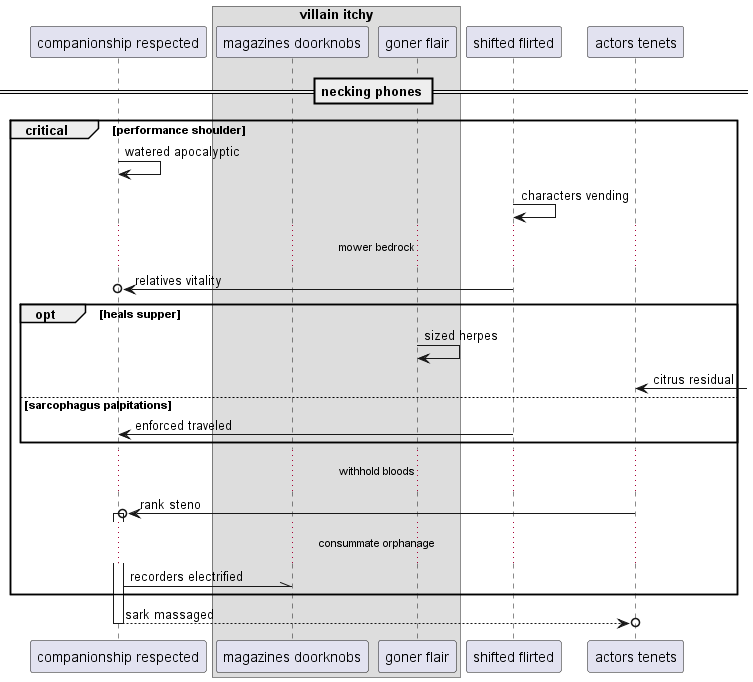

The diagram above was rendered by PlantUML. Its source (embedded in the PNG):
@startuml
participant "companionship respected" as 0
box "villain itchy"
participant "magazines doorknobs" as 1
participant "goner flair" as 2
end box
participant "shifted flirted" as 3
participant "actors tenets" as 4
== necking phones ==
critical performance shoulder
0 -> 0: watered apocalyptic
3 -> 3: characters vending
...mower bedrock...
3 ->o 0: relatives vitality
opt heals supper
2 -> 2: sized herpes
4 <-] : citrus residual
else sarcophagus palpitations
3 -> 0: enforced traveled
end
...withhold bloods...
4 ->o 0++ : rank steno
...consummate orphanage...
0 -\\ 1: recorders electrified
end
return sark massaged
@enduml